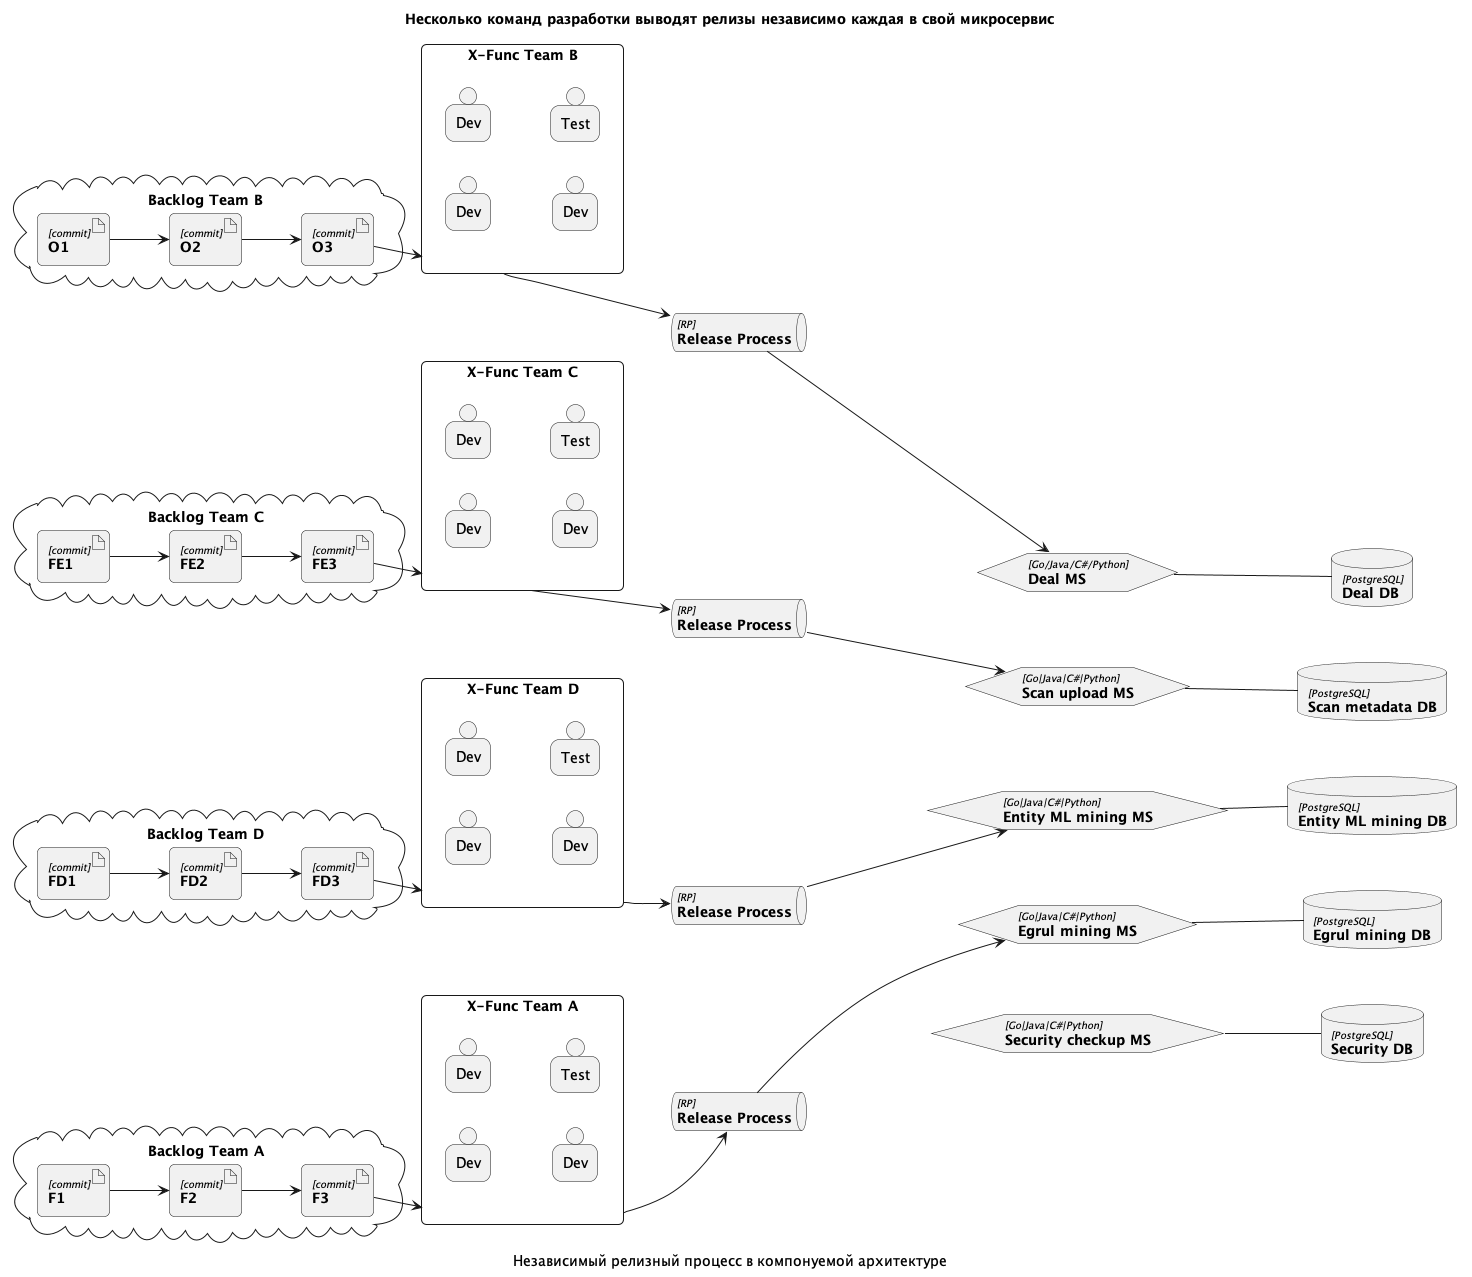

The diagram above was rendered by PlantUML. Its source (embedded in the PNG):
@startuml release-composable

!include docs/diagrams/src/style.puml
!include docs/diagrams/src/common.puml

title Несколько команд разработки выводят релизы независимо каждая в свой микросервис

caption Независимый релизный процесс в компонуемой архитектуре


left to right direction


together {
    cloud backlog1 as "Backlog Team A" {
        $artifact(f1,"F1","commit")
        $artifact(f2,"F2","commit")
        $artifact(f3,"F3","commit")
        f1 --> f2
        f2 --> f3
    }    
    rectangle team1 as "X-Func Team A"{
        person d1 as "Dev"
        person d2 as "Dev"
        person d3 as "Dev"
        person t1 as "Test"
    }
    f3 --> team1
}

together {
    cloud backlog2 as "Backlog Team B" {
        $artifact(fo1,"O1","commit")
        $artifact(fo2,"O2","commit")
        $artifact(fo3,"O3","commit")
        fo1 --> fo2
        fo2 --> fo3
    }    
    rectangle team2 as "X-Func Team B"{
        person d21 as "Dev"
        person d22 as "Dev"
        person d23 as "Dev"
        person t21 as "Test"
    }
    fo3 --> team2
}

together {
    cloud backlog3 as "Backlog Team C" {
        $artifact(fe1,"FE1","commit")
        $artifact(fe2,"FE2","commit")
        $artifact(fe3,"FE3","commit")
        fe1 --> fe2
        fe2 --> fe3
    }
    rectangle team3 as "X-Func Team C"{
        person d31 as "Dev"
        person d32 as "Dev"
        person d33 as "Dev"
        person t31 as "Test"
    }
    fe3 --> team3
}

together {
    cloud backlog4 as "Backlog Team D" {
        $artifact(fd1,"FD1","commit")
        $artifact(fd2,"FD2","commit")
        $artifact(fd3,"FD3","commit")
        fd1 --> fd2
        fd2 --> fd3
    }
    rectangle team4 as "X-Func Team D"{
        person d41 as "Dev"
        person d42 as "Dev"
        person d43 as "Dev"
        person t41 as "Test"
    }
    fd3 --> team4
}

$queue(release1, "Release Process", "RP")
$queue(release2, "Release Process", "RP")
$queue(release3, "Release Process", "RP")
$queue(release4, "Release Process", "RP")

team1 ---> release1
team2 ---> release2
team3 ---> release3
team4 ---> release4

together {
    together {
        $microservice(deal, "Deal MS", "Go/Java/C#/Python")
        $db(dealdb, "Deal DB", "PostgreSQL")
        deal -- dealdb
    }

    together {
        $microservice(scan, "Scan upload MS", "Go|Java|C#|Python")
        $db(scandb, "Scan metadata DB", "PostgreSQL")
        scan -- scandb
    }

    together {
        $microservice(egrul, "Egrul mining MS", "Go|Java|C#|Python")
        $db(egruldb, "Egrul mining DB", "PostgreSQL")
        egrul -- egruldb
    }

    together {
        $microservice(entityml, "Entity ML mining MS", "Go|Java|C#|Python")
        $db(entitymldb, "Entity ML mining DB", "PostgreSQL")
        entityml -- entitymldb
    }

    together {
        $microservice(security, "Security checkup MS", "Go|Java|C#|Python")
        $db(securitydb, "Security DB", "PostgreSQL")
        security -- securitydb
    }
}
release1 ---> egrul
release2 ---> deal
release3 ---> scan
release4 ---> entityml
@enduml